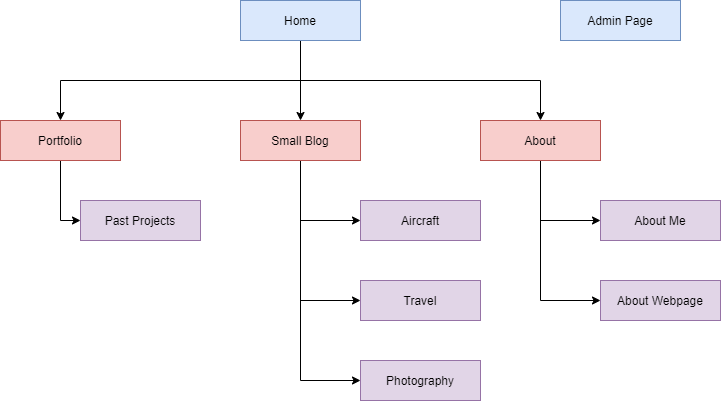

The diagram above was exported from draw.io. Its source (the exported page's mxGraphModel, read from the mxfile embedded in the PNG):
<mxGraphModel dx="1086" dy="806" grid="1" gridSize="10" guides="1" tooltips="1" connect="1" arrows="1" fold="1" page="1" pageScale="1" pageWidth="850" pageHeight="1100" math="0" shadow="0">
  <root>
    <mxCell id="0" />
    <mxCell id="1" parent="0" />
    <mxCell id="eDwh-OyyRNAWO08b8d9x-12" value="" style="edgeStyle=orthogonalEdgeStyle;rounded=0;orthogonalLoop=1;jettySize=auto;html=1;" parent="1" source="eDwh-OyyRNAWO08b8d9x-1" target="eDwh-OyyRNAWO08b8d9x-10" edge="1">
      <mxGeometry relative="1" as="geometry" />
    </mxCell>
    <mxCell id="eDwh-OyyRNAWO08b8d9x-13" style="edgeStyle=orthogonalEdgeStyle;rounded=0;orthogonalLoop=1;jettySize=auto;html=1;exitX=0.5;exitY=1;exitDx=0;exitDy=0;entryX=0.5;entryY=0;entryDx=0;entryDy=0;" parent="1" source="eDwh-OyyRNAWO08b8d9x-1" target="eDwh-OyyRNAWO08b8d9x-3" edge="1">
      <mxGeometry relative="1" as="geometry" />
    </mxCell>
    <mxCell id="eDwh-OyyRNAWO08b8d9x-14" style="edgeStyle=orthogonalEdgeStyle;rounded=0;orthogonalLoop=1;jettySize=auto;html=1;exitX=0.5;exitY=1;exitDx=0;exitDy=0;entryX=0.5;entryY=0;entryDx=0;entryDy=0;" parent="1" source="eDwh-OyyRNAWO08b8d9x-1" target="eDwh-OyyRNAWO08b8d9x-8" edge="1">
      <mxGeometry relative="1" as="geometry" />
    </mxCell>
    <mxCell id="eDwh-OyyRNAWO08b8d9x-1" value="Home" style="rounded=0;whiteSpace=wrap;html=1;fillColor=#dae8fc;strokeColor=#6c8ebf;" parent="1" vertex="1">
      <mxGeometry x="320" y="40" width="120" height="40" as="geometry" />
    </mxCell>
    <mxCell id="gBZHIsZWYjhNR5Nrxg07-2" style="edgeStyle=orthogonalEdgeStyle;rounded=0;orthogonalLoop=1;jettySize=auto;html=1;exitX=0.5;exitY=1;exitDx=0;exitDy=0;entryX=0;entryY=0.5;entryDx=0;entryDy=0;" edge="1" parent="1" source="eDwh-OyyRNAWO08b8d9x-3" target="gBZHIsZWYjhNR5Nrxg07-1">
      <mxGeometry relative="1" as="geometry" />
    </mxCell>
    <mxCell id="eDwh-OyyRNAWO08b8d9x-3" value="Portfolio" style="rounded=0;whiteSpace=wrap;html=1;fillColor=#f8cecc;strokeColor=#b85450;" parent="1" vertex="1">
      <mxGeometry x="80" y="160" width="120" height="40" as="geometry" />
    </mxCell>
    <mxCell id="eDwh-OyyRNAWO08b8d9x-4" value="About Webpage" style="rounded=0;whiteSpace=wrap;html=1;fillColor=#e1d5e7;strokeColor=#9673a6;" parent="1" vertex="1">
      <mxGeometry x="680" y="320" width="120" height="40" as="geometry" />
    </mxCell>
    <mxCell id="eDwh-OyyRNAWO08b8d9x-5" value="Aircraft" style="rounded=0;whiteSpace=wrap;html=1;fillColor=#e1d5e7;strokeColor=#9673a6;" parent="1" vertex="1">
      <mxGeometry x="440" y="240" width="120" height="40" as="geometry" />
    </mxCell>
    <mxCell id="eDwh-OyyRNAWO08b8d9x-6" value="Travel" style="rounded=0;whiteSpace=wrap;html=1;fillColor=#e1d5e7;strokeColor=#9673a6;" parent="1" vertex="1">
      <mxGeometry x="440" y="320" width="120" height="40" as="geometry" />
    </mxCell>
    <mxCell id="eDwh-OyyRNAWO08b8d9x-7" value="Photography" style="rounded=0;whiteSpace=wrap;html=1;fillColor=#e1d5e7;strokeColor=#9673a6;" parent="1" vertex="1">
      <mxGeometry x="440" y="400" width="120" height="40" as="geometry" />
    </mxCell>
    <mxCell id="eDwh-OyyRNAWO08b8d9x-18" style="edgeStyle=orthogonalEdgeStyle;rounded=0;orthogonalLoop=1;jettySize=auto;html=1;exitX=0.5;exitY=1;exitDx=0;exitDy=0;entryX=0;entryY=0.5;entryDx=0;entryDy=0;" parent="1" source="eDwh-OyyRNAWO08b8d9x-8" target="eDwh-OyyRNAWO08b8d9x-9" edge="1">
      <mxGeometry relative="1" as="geometry" />
    </mxCell>
    <mxCell id="eDwh-OyyRNAWO08b8d9x-19" style="edgeStyle=orthogonalEdgeStyle;rounded=0;orthogonalLoop=1;jettySize=auto;html=1;exitX=0.5;exitY=1;exitDx=0;exitDy=0;entryX=0;entryY=0.5;entryDx=0;entryDy=0;" parent="1" source="eDwh-OyyRNAWO08b8d9x-8" target="eDwh-OyyRNAWO08b8d9x-4" edge="1">
      <mxGeometry relative="1" as="geometry" />
    </mxCell>
    <mxCell id="eDwh-OyyRNAWO08b8d9x-8" value="About" style="rounded=0;whiteSpace=wrap;html=1;fillColor=#f8cecc;strokeColor=#b85450;" parent="1" vertex="1">
      <mxGeometry x="560" y="160" width="120" height="40" as="geometry" />
    </mxCell>
    <mxCell id="eDwh-OyyRNAWO08b8d9x-9" value="About Me" style="rounded=0;whiteSpace=wrap;html=1;fillColor=#e1d5e7;strokeColor=#9673a6;" parent="1" vertex="1">
      <mxGeometry x="680" y="240" width="120" height="40" as="geometry" />
    </mxCell>
    <mxCell id="eDwh-OyyRNAWO08b8d9x-15" style="edgeStyle=orthogonalEdgeStyle;rounded=0;orthogonalLoop=1;jettySize=auto;html=1;exitX=0.5;exitY=1;exitDx=0;exitDy=0;entryX=0;entryY=0.5;entryDx=0;entryDy=0;" parent="1" source="eDwh-OyyRNAWO08b8d9x-10" target="eDwh-OyyRNAWO08b8d9x-5" edge="1">
      <mxGeometry relative="1" as="geometry" />
    </mxCell>
    <mxCell id="eDwh-OyyRNAWO08b8d9x-16" style="edgeStyle=orthogonalEdgeStyle;rounded=0;orthogonalLoop=1;jettySize=auto;html=1;exitX=0.5;exitY=1;exitDx=0;exitDy=0;entryX=0;entryY=0.5;entryDx=0;entryDy=0;" parent="1" source="eDwh-OyyRNAWO08b8d9x-10" target="eDwh-OyyRNAWO08b8d9x-6" edge="1">
      <mxGeometry relative="1" as="geometry" />
    </mxCell>
    <mxCell id="eDwh-OyyRNAWO08b8d9x-17" style="edgeStyle=orthogonalEdgeStyle;rounded=0;orthogonalLoop=1;jettySize=auto;html=1;exitX=0.5;exitY=1;exitDx=0;exitDy=0;entryX=0;entryY=0.5;entryDx=0;entryDy=0;" parent="1" source="eDwh-OyyRNAWO08b8d9x-10" target="eDwh-OyyRNAWO08b8d9x-7" edge="1">
      <mxGeometry relative="1" as="geometry" />
    </mxCell>
    <mxCell id="eDwh-OyyRNAWO08b8d9x-10" value="Small Blog" style="rounded=0;whiteSpace=wrap;html=1;fillColor=#f8cecc;strokeColor=#b85450;" parent="1" vertex="1">
      <mxGeometry x="320" y="160" width="120" height="40" as="geometry" />
    </mxCell>
    <mxCell id="eDwh-OyyRNAWO08b8d9x-11" value="Admin Page" style="rounded=0;whiteSpace=wrap;html=1;fillColor=#dae8fc;strokeColor=#6c8ebf;" parent="1" vertex="1">
      <mxGeometry x="640" y="40" width="120" height="40" as="geometry" />
    </mxCell>
    <mxCell id="gBZHIsZWYjhNR5Nrxg07-1" value="Past Projects" style="rounded=0;whiteSpace=wrap;html=1;fillColor=#e1d5e7;strokeColor=#9673a6;" vertex="1" parent="1">
      <mxGeometry x="160" y="240" width="120" height="40" as="geometry" />
    </mxCell>
  </root>
</mxGraphModel>